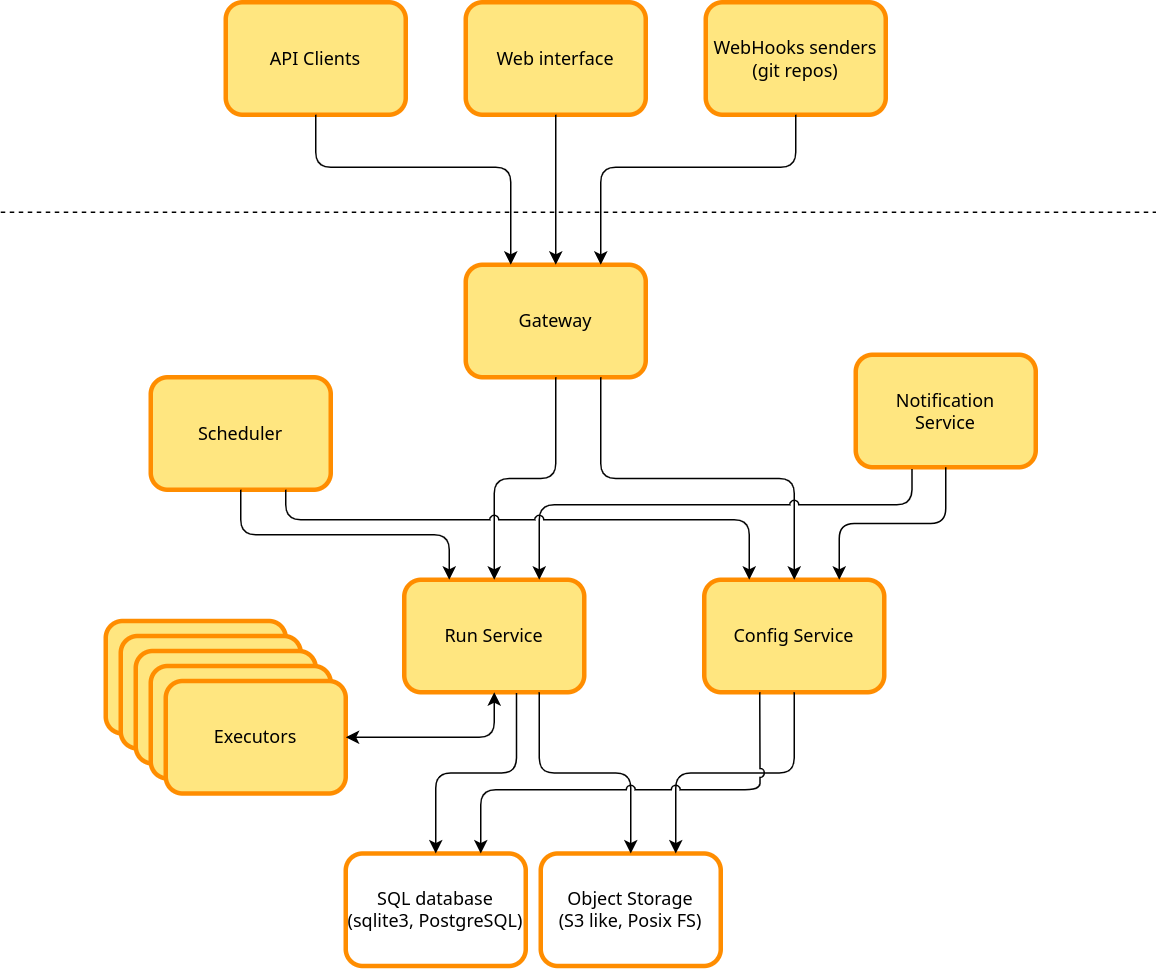

The diagram above was exported from draw.io. Its source (the exported page's mxGraphModel, read from the mxfile embedded in the PNG):
<mxGraphModel dx="2074" dy="1103" grid="1" gridSize="10" guides="1" tooltips="1" connect="1" arrows="1" fold="1" page="1" pageScale="1" pageWidth="1169" pageHeight="827" background="#ffffff" math="0" shadow="0">
  <root>
    <mxCell id="0" />
    <mxCell id="1" parent="0" />
    <mxCell id="ZoZMZnLLO5_gPDITnc2L-89" value="&lt;div&gt;Run Service&lt;/div&gt;" style="rounded=1;whiteSpace=wrap;html=1;fillColor=#ffe680;strokeColor=#ff8d00;strokeWidth=3;fontFamily=Noto Sans;" parent="1" vertex="1">
      <mxGeometry x="859" y="925" width="120" height="75" as="geometry" />
    </mxCell>
    <mxCell id="ZoZMZnLLO5_gPDITnc2L-90" value="Config Service&lt;br&gt;" style="rounded=1;whiteSpace=wrap;html=1;fillColor=#ffe680;strokeColor=#ff8d00;strokeWidth=3;fontFamily=Noto Sans;" parent="1" vertex="1">
      <mxGeometry x="1059" y="925" width="120" height="75" as="geometry" />
    </mxCell>
    <mxCell id="ZoZMZnLLO5_gPDITnc2L-91" value="&lt;div&gt;Scheduler&lt;/div&gt;" style="rounded=1;whiteSpace=wrap;html=1;fillColor=#ffe680;strokeColor=#ff8d00;strokeWidth=3;fontFamily=Noto Sans;" parent="1" vertex="1">
      <mxGeometry x="690" y="790" width="120" height="75" as="geometry" />
    </mxCell>
    <mxCell id="ZoZMZnLLO5_gPDITnc2L-92" value="&lt;div&gt;Gateway&lt;/div&gt;" style="rounded=1;whiteSpace=wrap;html=1;fillColor=#ffe680;strokeColor=#ff8d00;strokeWidth=3;fontFamily=Noto Sans;" parent="1" vertex="1">
      <mxGeometry x="900" y="715" width="120" height="75" as="geometry" />
    </mxCell>
    <mxCell id="ZoZMZnLLO5_gPDITnc2L-93" value="" style="endArrow=classic;html=1;entryX=0.25;entryY=0;entryDx=0;entryDy=0;exitX=0.5;exitY=1;exitDx=0;exitDy=0;edgeStyle=orthogonalEdgeStyle;jumpStyle=arc;" parent="1" source="ZoZMZnLLO5_gPDITnc2L-91" target="ZoZMZnLLO5_gPDITnc2L-89" edge="1">
      <mxGeometry width="50" height="50" relative="1" as="geometry">
        <mxPoint x="90" y="1075" as="sourcePoint" />
        <mxPoint x="140" y="1025" as="targetPoint" />
      </mxGeometry>
    </mxCell>
    <mxCell id="ZoZMZnLLO5_gPDITnc2L-94" value="" style="endArrow=classic;html=1;entryX=0.5;entryY=0;entryDx=0;entryDy=0;exitX=0.75;exitY=1;exitDx=0;exitDy=0;edgeStyle=orthogonalEdgeStyle;jumpStyle=arc;" parent="1" source="ZoZMZnLLO5_gPDITnc2L-92" target="ZoZMZnLLO5_gPDITnc2L-90" edge="1">
      <mxGeometry width="50" height="50" relative="1" as="geometry">
        <mxPoint x="730" y="875" as="sourcePoint" />
        <mxPoint x="899" y="935" as="targetPoint" />
      </mxGeometry>
    </mxCell>
    <mxCell id="ZoZMZnLLO5_gPDITnc2L-95" value="" style="endArrow=classic;html=1;entryX=0.5;entryY=0;entryDx=0;entryDy=0;exitX=0.5;exitY=1;exitDx=0;exitDy=0;edgeStyle=orthogonalEdgeStyle;jumpStyle=arc;" parent="1" source="ZoZMZnLLO5_gPDITnc2L-92" target="ZoZMZnLLO5_gPDITnc2L-89" edge="1">
      <mxGeometry width="50" height="50" relative="1" as="geometry">
        <mxPoint x="920" y="800" as="sourcePoint" />
        <mxPoint x="1118" y="825" as="targetPoint" />
      </mxGeometry>
    </mxCell>
    <mxCell id="ZoZMZnLLO5_gPDITnc2L-96" value="" style="endArrow=none;dashed=1;html=1;" parent="1" edge="1">
      <mxGeometry width="50" height="50" relative="1" as="geometry">
        <mxPoint x="590" y="680" as="sourcePoint" />
        <mxPoint x="1360" y="680" as="targetPoint" />
      </mxGeometry>
    </mxCell>
    <mxCell id="ZoZMZnLLO5_gPDITnc2L-97" value="&lt;div&gt;API Clients&lt;/div&gt;" style="rounded=1;whiteSpace=wrap;html=1;fillColor=#ffe680;strokeColor=#ff8d00;strokeWidth=3;fontFamily=Noto Sans;" parent="1" vertex="1">
      <mxGeometry x="740" y="540" width="120" height="75" as="geometry" />
    </mxCell>
    <mxCell id="ZoZMZnLLO5_gPDITnc2L-98" value="&lt;div&gt;Web interface&lt;/div&gt;" style="rounded=1;whiteSpace=wrap;html=1;fillColor=#ffe680;strokeColor=#ff8d00;strokeWidth=3;fontFamily=Noto Sans;" parent="1" vertex="1">
      <mxGeometry x="900" y="540" width="120" height="75" as="geometry" />
    </mxCell>
    <mxCell id="ZoZMZnLLO5_gPDITnc2L-100" value="" style="endArrow=classic;html=1;exitX=0.5;exitY=1;exitDx=0;exitDy=0;edgeStyle=orthogonalEdgeStyle;jumpStyle=none;entryX=0.5;entryY=0;entryDx=0;entryDy=0;" parent="1" source="ZoZMZnLLO5_gPDITnc2L-98" target="ZoZMZnLLO5_gPDITnc2L-92" edge="1">
      <mxGeometry width="50" height="50" relative="1" as="geometry">
        <mxPoint x="969.666666666667" y="925.1666666666667" as="sourcePoint" />
        <mxPoint x="950" y="730" as="targetPoint" />
      </mxGeometry>
    </mxCell>
    <mxCell id="ZoZMZnLLO5_gPDITnc2L-101" value="" style="endArrow=classic;html=1;exitX=0.5;exitY=1;exitDx=0;exitDy=0;edgeStyle=orthogonalEdgeStyle;entryX=0.25;entryY=0;entryDx=0;entryDy=0;jumpStyle=none;" parent="1" source="ZoZMZnLLO5_gPDITnc2L-97" target="ZoZMZnLLO5_gPDITnc2L-92" edge="1">
      <mxGeometry width="50" height="50" relative="1" as="geometry">
        <mxPoint x="979.666666666667" y="935.1666666666667" as="sourcePoint" />
        <mxPoint x="939" y="830" as="targetPoint" />
        <Array as="points">
          <mxPoint x="800" y="650" />
          <mxPoint x="930" y="650" />
        </Array>
      </mxGeometry>
    </mxCell>
    <mxCell id="ZoZMZnLLO5_gPDITnc2L-102" value="Notification&lt;br&gt;Service&lt;br&gt;" style="rounded=1;whiteSpace=wrap;html=1;fillColor=#ffe680;strokeColor=#ff8d00;strokeWidth=3;fontFamily=Noto Sans;" parent="1" vertex="1">
      <mxGeometry x="1160" y="775" width="120" height="75" as="geometry" />
    </mxCell>
    <mxCell id="ZoZMZnLLO5_gPDITnc2L-103" value="" style="endArrow=classic;html=1;entryX=0.75;entryY=0;entryDx=0;entryDy=0;exitX=0.5;exitY=1;exitDx=0;exitDy=0;edgeStyle=orthogonalEdgeStyle;jumpStyle=arc;" parent="1" source="ZoZMZnLLO5_gPDITnc2L-102" target="ZoZMZnLLO5_gPDITnc2L-90" edge="1">
      <mxGeometry width="50" height="50" relative="1" as="geometry">
        <mxPoint x="999.666666666667" y="800.1666666666667" as="sourcePoint" />
        <mxPoint x="1128.8333333333335" y="935.1666666666667" as="targetPoint" />
      </mxGeometry>
    </mxCell>
    <mxCell id="ZoZMZnLLO5_gPDITnc2L-104" value="" style="endArrow=classic;html=1;entryX=0.75;entryY=0;entryDx=0;entryDy=0;exitX=0.312;exitY=1.017;exitDx=0;exitDy=0;edgeStyle=orthogonalEdgeStyle;exitPerimeter=0;jumpStyle=arc;" parent="1" source="ZoZMZnLLO5_gPDITnc2L-102" target="ZoZMZnLLO5_gPDITnc2L-89" edge="1">
      <mxGeometry width="50" height="50" relative="1" as="geometry">
        <mxPoint x="1149.666666666667" y="800.1666666666667" as="sourcePoint" />
        <mxPoint x="1158.8333333333335" y="935.1666666666667" as="targetPoint" />
        <Array as="points">
          <mxPoint x="1198" y="875" />
          <mxPoint x="949" y="875" />
        </Array>
      </mxGeometry>
    </mxCell>
    <mxCell id="ZoZMZnLLO5_gPDITnc2L-106" value="&lt;div&gt;WebHooks senders (git repos)&lt;/div&gt;" style="rounded=1;whiteSpace=wrap;html=1;fillColor=#ffe680;strokeColor=#ff8d00;strokeWidth=3;fontFamily=Noto Sans;" parent="1" vertex="1">
      <mxGeometry x="1060" y="540" width="120" height="75" as="geometry" />
    </mxCell>
    <mxCell id="ZoZMZnLLO5_gPDITnc2L-107" value="" style="endArrow=classic;html=1;entryX=0.75;entryY=0;entryDx=0;entryDy=0;exitX=0.5;exitY=1;exitDx=0;exitDy=0;edgeStyle=orthogonalEdgeStyle;jumpStyle=none;" parent="1" source="ZoZMZnLLO5_gPDITnc2L-106" target="ZoZMZnLLO5_gPDITnc2L-92" edge="1">
      <mxGeometry width="50" height="50" relative="1" as="geometry">
        <mxPoint x="1079.666666666667" y="625.1666666666667" as="sourcePoint" />
        <mxPoint x="999.666666666667" y="790.1666666666667" as="targetPoint" />
        <Array as="points">
          <mxPoint x="1120" y="650" />
          <mxPoint x="990" y="650" />
        </Array>
      </mxGeometry>
    </mxCell>
    <mxCell id="hnbXIlx727LhELg5mXgY-1" value="" style="endArrow=classic;html=1;entryX=0.25;entryY=0;entryDx=0;entryDy=0;exitX=0.75;exitY=1;exitDx=0;exitDy=0;edgeStyle=orthogonalEdgeStyle;jumpStyle=arc;" parent="1" source="ZoZMZnLLO5_gPDITnc2L-91" target="ZoZMZnLLO5_gPDITnc2L-90" edge="1">
      <mxGeometry width="50" height="50" relative="1" as="geometry">
        <mxPoint x="760" y="875" as="sourcePoint" />
        <mxPoint x="899" y="935" as="targetPoint" />
        <Array as="points">
          <mxPoint x="780" y="885" />
          <mxPoint x="1089" y="885" />
        </Array>
      </mxGeometry>
    </mxCell>
    <mxCell id="R8jPkyQrnYSezTZK1as2-1" value="&lt;div&gt;Executors&lt;/div&gt;" style="rounded=1;whiteSpace=wrap;html=1;fillColor=#ffe680;strokeColor=#ff8d00;strokeWidth=3;fontFamily=Noto Sans;" parent="1" vertex="1">
      <mxGeometry x="660" y="952.5" width="120" height="75" as="geometry" />
    </mxCell>
    <mxCell id="R8jPkyQrnYSezTZK1as2-2" value="&lt;div&gt;Executors&lt;/div&gt;" style="rounded=1;whiteSpace=wrap;html=1;fillColor=#ffe680;strokeColor=#ff8d00;strokeWidth=3;fontFamily=Noto Sans;" parent="1" vertex="1">
      <mxGeometry x="670" y="962.5" width="120" height="75" as="geometry" />
    </mxCell>
    <mxCell id="R8jPkyQrnYSezTZK1as2-3" value="&lt;div&gt;Executors&lt;/div&gt;" style="rounded=1;whiteSpace=wrap;html=1;fillColor=#ffe680;strokeColor=#ff8d00;strokeWidth=3;fontFamily=Noto Sans;" parent="1" vertex="1">
      <mxGeometry x="680" y="972.5" width="120" height="75" as="geometry" />
    </mxCell>
    <mxCell id="R8jPkyQrnYSezTZK1as2-4" value="&lt;div&gt;Executors&lt;/div&gt;" style="rounded=1;whiteSpace=wrap;html=1;fillColor=#ffe680;strokeColor=#ff8d00;strokeWidth=3;fontFamily=Noto Sans;" parent="1" vertex="1">
      <mxGeometry x="690" y="982.5" width="120" height="75" as="geometry" />
    </mxCell>
    <mxCell id="R8jPkyQrnYSezTZK1as2-5" value="&lt;div&gt;Executors&lt;/div&gt;" style="rounded=1;whiteSpace=wrap;html=1;fillColor=#ffe680;strokeColor=#ff8d00;strokeWidth=3;fontFamily=Noto Sans;" parent="1" vertex="1">
      <mxGeometry x="700" y="992.5" width="120" height="75" as="geometry" />
    </mxCell>
    <mxCell id="R8jPkyQrnYSezTZK1as2-11" value="Object Storage&lt;br&gt;(S3 like, Posix FS)" style="rounded=1;whiteSpace=wrap;html=1;fillColor=#FFFFFF;strokeColor=#ff8d00;strokeWidth=3;fontFamily=Noto Sans;" parent="1" vertex="1">
      <mxGeometry x="950" y="1107.5" width="120" height="75" as="geometry" />
    </mxCell>
    <mxCell id="R8jPkyQrnYSezTZK1as2-14" value="" style="endArrow=classic;html=1;edgeStyle=orthogonalEdgeStyle;jumpStyle=arc;entryX=0.5;entryY=0;entryDx=0;entryDy=0;exitX=0.75;exitY=1;exitDx=0;exitDy=0;" parent="1" source="ZoZMZnLLO5_gPDITnc2L-89" target="R8jPkyQrnYSezTZK1as2-11" edge="1">
      <mxGeometry width="50" height="50" relative="1" as="geometry">
        <mxPoint x="980" y="1025" as="sourcePoint" />
        <mxPoint x="1050" y="1075" as="targetPoint" />
      </mxGeometry>
    </mxCell>
    <mxCell id="R8jPkyQrnYSezTZK1as2-15" value="" style="group" parent="1" vertex="1" connectable="0">
      <mxGeometry x="820" y="1107.5" width="120" height="75" as="geometry" />
    </mxCell>
    <mxCell id="R8jPkyQrnYSezTZK1as2-7" value="SQL database&lt;br&gt;(sqlite3, PostgreSQL)" style="rounded=1;whiteSpace=wrap;html=1;fillColor=#FFFFFF;strokeColor=#ff8d00;strokeWidth=3;fontFamily=Noto Sans;" parent="R8jPkyQrnYSezTZK1as2-15" vertex="1">
      <mxGeometry width="120" height="75" as="geometry" />
    </mxCell>
    <mxCell id="R8jPkyQrnYSezTZK1as2-13" value="" style="endArrow=classic;html=1;exitX=0.623;exitY=1.006;exitDx=0;exitDy=0;edgeStyle=orthogonalEdgeStyle;jumpStyle=arc;exitPerimeter=0;entryX=0.5;entryY=0;entryDx=0;entryDy=0;" parent="1" source="ZoZMZnLLO5_gPDITnc2L-89" target="R8jPkyQrnYSezTZK1as2-7" edge="1">
      <mxGeometry width="50" height="50" relative="1" as="geometry">
        <mxPoint x="760.2857142857142" y="874.8571428571427" as="sourcePoint" />
        <mxPoint x="890" y="1105" as="targetPoint" />
      </mxGeometry>
    </mxCell>
    <mxCell id="R8jPkyQrnYSezTZK1as2-6" style="edgeStyle=orthogonalEdgeStyle;rounded=1;orthogonalLoop=1;jettySize=auto;html=1;entryX=0.5;entryY=1;entryDx=0;entryDy=0;elbow=vertical;startArrow=classic;startFill=1;" parent="1" source="R8jPkyQrnYSezTZK1as2-5" target="ZoZMZnLLO5_gPDITnc2L-89" edge="1">
      <mxGeometry relative="1" as="geometry" />
    </mxCell>
    <mxCell id="R8jPkyQrnYSezTZK1as2-26" value="" style="endArrow=classic;html=1;edgeStyle=orthogonalEdgeStyle;jumpStyle=arc;entryX=0.75;entryY=0;entryDx=0;entryDy=0;exitX=0.5;exitY=1;exitDx=0;exitDy=0;" parent="1" source="ZoZMZnLLO5_gPDITnc2L-90" target="R8jPkyQrnYSezTZK1as2-11" edge="1">
      <mxGeometry width="50" height="50" relative="1" as="geometry">
        <mxPoint x="959.1428571428571" y="1010.2857142857142" as="sourcePoint" />
        <mxPoint x="1020.2857142857142" y="1117.7142857142858" as="targetPoint" />
      </mxGeometry>
    </mxCell>
    <mxCell id="R8jPkyQrnYSezTZK1as2-27" value="" style="endArrow=classic;html=1;exitX=0.309;exitY=1;exitDx=0;exitDy=0;edgeStyle=orthogonalEdgeStyle;jumpStyle=arc;exitPerimeter=0;entryX=0.75;entryY=0;entryDx=0;entryDy=0;" parent="1" source="ZoZMZnLLO5_gPDITnc2L-90" target="R8jPkyQrnYSezTZK1as2-7" edge="1">
      <mxGeometry width="50" height="50" relative="1" as="geometry">
        <mxPoint x="943.7142857142858" y="1010.2857142857142" as="sourcePoint" />
        <mxPoint x="890" y="1117.7142857142858" as="targetPoint" />
        <Array as="points">
          <mxPoint x="1096" y="1065" />
          <mxPoint x="910" y="1065" />
        </Array>
      </mxGeometry>
    </mxCell>
  </root>
</mxGraphModel>